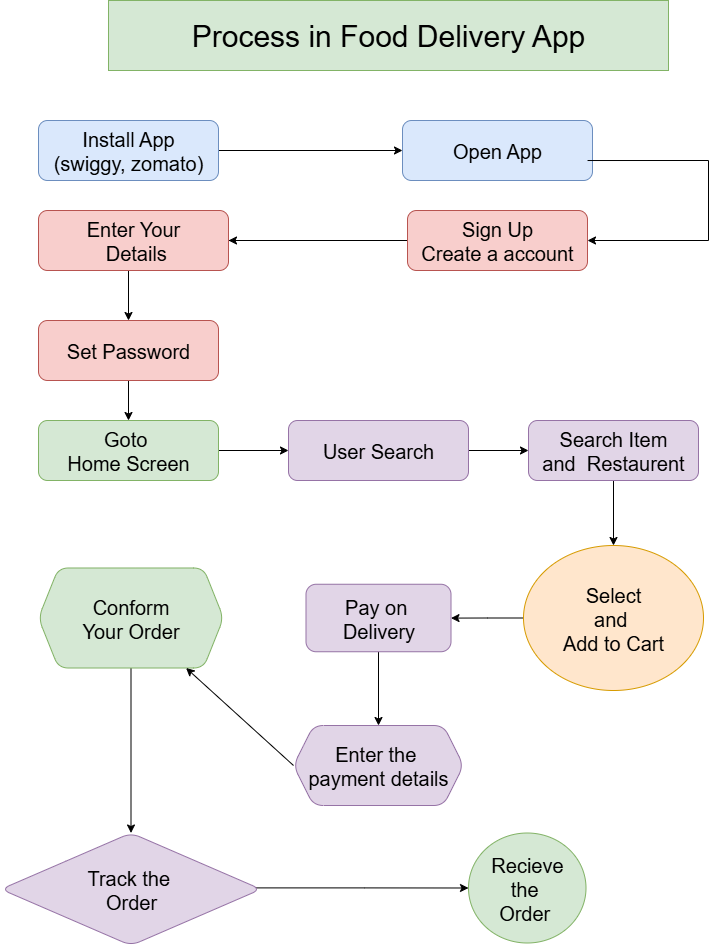

The diagram above was exported from draw.io. Its source (the exported page's mxGraphModel, read from the mxfile embedded in the PNG):
<mxGraphModel dx="858" dy="852" grid="1" gridSize="10" guides="1" tooltips="1" connect="1" arrows="1" fold="1" page="1" pageScale="1" pageWidth="827" pageHeight="1169" math="0" shadow="0">
  <root>
    <mxCell id="0" />
    <mxCell id="1" parent="0" />
    <mxCell id="soR3Czk3GdLW1xSQhmVJ-2" value="&lt;font style=&quot;font-size: 30px; color: rgb(0, 0, 0);&quot;&gt;Process in Food Delivery App&lt;/font&gt;" style="rounded=0;whiteSpace=wrap;html=1;fillColor=#d5e8d4;strokeColor=#82b366;" vertex="1" parent="1">
      <mxGeometry x="120" y="40" width="560" height="70" as="geometry" />
    </mxCell>
    <mxCell id="soR3Czk3GdLW1xSQhmVJ-31" value="" style="edgeStyle=orthogonalEdgeStyle;rounded=0;orthogonalLoop=1;jettySize=auto;html=1;" edge="1" parent="1" source="soR3Czk3GdLW1xSQhmVJ-3" target="soR3Czk3GdLW1xSQhmVJ-30">
      <mxGeometry relative="1" as="geometry" />
    </mxCell>
    <mxCell id="soR3Czk3GdLW1xSQhmVJ-3" value="&lt;font style=&quot;font-size: 20px;&quot;&gt;Install App&lt;/font&gt;&lt;div&gt;&lt;font style=&quot;font-size: 20px;&quot;&gt;(swiggy, zomato)&lt;/font&gt;&lt;/div&gt;" style="rounded=1;whiteSpace=wrap;html=1;fillColor=#dae8fc;strokeColor=#6c8ebf;" vertex="1" parent="1">
      <mxGeometry x="50" y="160" width="180" height="60" as="geometry" />
    </mxCell>
    <mxCell id="soR3Czk3GdLW1xSQhmVJ-7" value="" style="edgeStyle=orthogonalEdgeStyle;rounded=0;orthogonalLoop=1;jettySize=auto;html=1;" edge="1" parent="1" source="soR3Czk3GdLW1xSQhmVJ-4" target="soR3Czk3GdLW1xSQhmVJ-6">
      <mxGeometry relative="1" as="geometry" />
    </mxCell>
    <mxCell id="soR3Czk3GdLW1xSQhmVJ-34" value="" style="edgeStyle=orthogonalEdgeStyle;rounded=0;orthogonalLoop=1;jettySize=auto;html=1;" edge="1" parent="1" source="soR3Czk3GdLW1xSQhmVJ-4" target="soR3Czk3GdLW1xSQhmVJ-33">
      <mxGeometry relative="1" as="geometry" />
    </mxCell>
    <mxCell id="soR3Czk3GdLW1xSQhmVJ-4" value="&lt;font style=&quot;font-size: 20px;&quot;&gt;Sign Up&lt;/font&gt;&lt;div&gt;&lt;font style=&quot;font-size: 20px;&quot;&gt;Create a account&lt;/font&gt;&lt;/div&gt;" style="whiteSpace=wrap;html=1;rounded=1;fillColor=#f8cecc;strokeColor=#b85450;" vertex="1" parent="1">
      <mxGeometry x="419" y="250" width="180" height="60" as="geometry" />
    </mxCell>
    <mxCell id="soR3Czk3GdLW1xSQhmVJ-9" value="" style="edgeStyle=orthogonalEdgeStyle;rounded=0;orthogonalLoop=1;jettySize=auto;html=1;" edge="1" parent="1" source="soR3Czk3GdLW1xSQhmVJ-6" target="soR3Czk3GdLW1xSQhmVJ-8">
      <mxGeometry relative="1" as="geometry" />
    </mxCell>
    <mxCell id="soR3Czk3GdLW1xSQhmVJ-6" value="&lt;font style=&quot;font-size: 20px;&quot;&gt;Set Password&lt;/font&gt;" style="whiteSpace=wrap;html=1;rounded=1;fillColor=#f8cecc;strokeColor=#b85450;" vertex="1" parent="1">
      <mxGeometry x="50" y="360" width="180" height="60" as="geometry" />
    </mxCell>
    <mxCell id="soR3Czk3GdLW1xSQhmVJ-11" value="" style="edgeStyle=orthogonalEdgeStyle;rounded=0;orthogonalLoop=1;jettySize=auto;html=1;" edge="1" parent="1" source="soR3Czk3GdLW1xSQhmVJ-8" target="soR3Czk3GdLW1xSQhmVJ-10">
      <mxGeometry relative="1" as="geometry" />
    </mxCell>
    <mxCell id="soR3Czk3GdLW1xSQhmVJ-8" value="&lt;font style=&quot;color: rgb(0, 0, 0); font-size: 20px;&quot;&gt;Goto&amp;nbsp;&lt;/font&gt;&lt;div&gt;&lt;font style=&quot;color: rgb(0, 0, 0); font-size: 20px;&quot;&gt;Home Screen&lt;/font&gt;&lt;/div&gt;" style="whiteSpace=wrap;html=1;rounded=1;fillColor=#d5e8d4;strokeColor=#82b366;" vertex="1" parent="1">
      <mxGeometry x="50" y="460" width="180" height="60" as="geometry" />
    </mxCell>
    <mxCell id="soR3Czk3GdLW1xSQhmVJ-13" value="" style="edgeStyle=orthogonalEdgeStyle;rounded=0;orthogonalLoop=1;jettySize=auto;html=1;" edge="1" parent="1" source="soR3Czk3GdLW1xSQhmVJ-10" target="soR3Czk3GdLW1xSQhmVJ-12">
      <mxGeometry relative="1" as="geometry" />
    </mxCell>
    <mxCell id="soR3Czk3GdLW1xSQhmVJ-10" value="&lt;font style=&quot;color: rgb(0, 0, 0); font-size: 20px;&quot;&gt;User Search&lt;/font&gt;" style="whiteSpace=wrap;html=1;rounded=1;fillColor=#e1d5e7;strokeColor=#9673a6;" vertex="1" parent="1">
      <mxGeometry x="300" y="460" width="180" height="60" as="geometry" />
    </mxCell>
    <mxCell id="soR3Czk3GdLW1xSQhmVJ-15" value="" style="edgeStyle=orthogonalEdgeStyle;rounded=0;orthogonalLoop=1;jettySize=auto;html=1;" edge="1" parent="1" source="soR3Czk3GdLW1xSQhmVJ-12" target="soR3Czk3GdLW1xSQhmVJ-14">
      <mxGeometry relative="1" as="geometry" />
    </mxCell>
    <mxCell id="soR3Czk3GdLW1xSQhmVJ-12" value="&lt;font style=&quot;color: rgb(0, 0, 0); font-size: 20px;&quot;&gt;Search Item&lt;/font&gt;&lt;div&gt;&lt;font style=&quot;color: rgb(0, 0, 0); font-size: 20px;&quot;&gt;and&amp;nbsp; Restaurent&lt;/font&gt;&lt;/div&gt;" style="whiteSpace=wrap;html=1;rounded=1;fillColor=#e1d5e7;strokeColor=#9673a6;" vertex="1" parent="1">
      <mxGeometry x="540" y="460" width="170" height="60" as="geometry" />
    </mxCell>
    <mxCell id="soR3Czk3GdLW1xSQhmVJ-17" value="" style="edgeStyle=orthogonalEdgeStyle;rounded=0;orthogonalLoop=1;jettySize=auto;html=1;" edge="1" parent="1" source="soR3Czk3GdLW1xSQhmVJ-14" target="soR3Czk3GdLW1xSQhmVJ-16">
      <mxGeometry relative="1" as="geometry" />
    </mxCell>
    <mxCell id="soR3Czk3GdLW1xSQhmVJ-14" value="&lt;font style=&quot;color: rgb(0, 0, 0); font-size: 20px;&quot;&gt;Select&lt;/font&gt;&lt;div&gt;&lt;font style=&quot;color: rgb(0, 0, 0); font-size: 20px;&quot;&gt;and&amp;nbsp;&lt;/font&gt;&lt;/div&gt;&lt;div&gt;&lt;font style=&quot;color: rgb(0, 0, 0); font-size: 20px;&quot;&gt;Add to Cart&lt;/font&gt;&lt;/div&gt;" style="ellipse;whiteSpace=wrap;html=1;rounded=1;fillColor=#ffe6cc;strokeColor=#d79b00;" vertex="1" parent="1">
      <mxGeometry x="535" y="585" width="180" height="145" as="geometry" />
    </mxCell>
    <mxCell id="soR3Czk3GdLW1xSQhmVJ-27" value="" style="edgeStyle=orthogonalEdgeStyle;rounded=0;orthogonalLoop=1;jettySize=auto;html=1;" edge="1" parent="1" source="soR3Czk3GdLW1xSQhmVJ-16" target="soR3Czk3GdLW1xSQhmVJ-26">
      <mxGeometry relative="1" as="geometry" />
    </mxCell>
    <mxCell id="soR3Czk3GdLW1xSQhmVJ-16" value="&lt;font style=&quot;color: rgb(0, 0, 0); font-size: 20px;&quot;&gt;Pay on&amp;nbsp;&lt;/font&gt;&lt;div&gt;&lt;font style=&quot;color: rgb(0, 0, 0); font-size: 20px;&quot;&gt;Delivery&lt;/font&gt;&lt;/div&gt;" style="whiteSpace=wrap;html=1;rounded=1;fillColor=#e1d5e7;strokeColor=#9673a6;" vertex="1" parent="1">
      <mxGeometry x="317.5" y="623.75" width="145" height="67.5" as="geometry" />
    </mxCell>
    <mxCell id="soR3Czk3GdLW1xSQhmVJ-21" value="" style="edgeStyle=orthogonalEdgeStyle;rounded=0;orthogonalLoop=1;jettySize=auto;html=1;" edge="1" parent="1" source="soR3Czk3GdLW1xSQhmVJ-18" target="soR3Czk3GdLW1xSQhmVJ-20">
      <mxGeometry relative="1" as="geometry" />
    </mxCell>
    <mxCell id="soR3Czk3GdLW1xSQhmVJ-18" value="&lt;font style=&quot;font-size: 20px;&quot;&gt;Conform&lt;/font&gt;&lt;div&gt;&lt;font style=&quot;font-size: 20px;&quot;&gt;Your Order&lt;/font&gt;&lt;/div&gt;" style="shape=hexagon;perimeter=hexagonPerimeter2;whiteSpace=wrap;html=1;fixedSize=1;rounded=1;fillColor=#d5e8d4;strokeColor=#82b366;" vertex="1" parent="1">
      <mxGeometry x="50" y="607.5" width="185" height="100" as="geometry" />
    </mxCell>
    <mxCell id="soR3Czk3GdLW1xSQhmVJ-23" value="" style="edgeStyle=orthogonalEdgeStyle;rounded=0;orthogonalLoop=1;jettySize=auto;html=1;exitX=0.95;exitY=0.488;exitDx=0;exitDy=0;exitPerimeter=0;" edge="1" parent="1" source="soR3Czk3GdLW1xSQhmVJ-20" target="soR3Czk3GdLW1xSQhmVJ-22">
      <mxGeometry relative="1" as="geometry" />
    </mxCell>
    <mxCell id="soR3Czk3GdLW1xSQhmVJ-20" value="&lt;font style=&quot;color: rgb(0, 0, 0); font-size: 20px;&quot;&gt;Track the&amp;nbsp;&lt;/font&gt;&lt;div&gt;&lt;font style=&quot;color: rgb(0, 0, 0); font-size: 20px;&quot;&gt;Order&lt;/font&gt;&lt;/div&gt;" style="rhombus;whiteSpace=wrap;html=1;rounded=1;fillColor=#e1d5e7;strokeColor=#9673a6;" vertex="1" parent="1">
      <mxGeometry x="12.5" y="872.5" width="260" height="112.5" as="geometry" />
    </mxCell>
    <mxCell id="soR3Czk3GdLW1xSQhmVJ-22" value="&lt;font style=&quot;font-size: 20px;&quot;&gt;Recieve&lt;/font&gt;&lt;div&gt;&lt;font style=&quot;font-size: 20px;&quot;&gt;the&amp;nbsp;&lt;/font&gt;&lt;/div&gt;&lt;div&gt;&lt;font style=&quot;font-size: 20px;&quot;&gt;Order&amp;nbsp;&lt;/font&gt;&lt;/div&gt;" style="ellipse;whiteSpace=wrap;html=1;rounded=1;fillColor=#d5e8d4;strokeColor=#82b366;" vertex="1" parent="1">
      <mxGeometry x="480" y="872.5" width="117.5" height="110" as="geometry" />
    </mxCell>
    <mxCell id="soR3Czk3GdLW1xSQhmVJ-26" value="&lt;font style=&quot;color: rgb(0, 0, 0); font-size: 20px;&quot;&gt;Enter the&amp;nbsp;&lt;/font&gt;&lt;div&gt;&lt;font style=&quot;color: rgb(0, 0, 0); font-size: 20px;&quot;&gt;payment details&lt;/font&gt;&lt;/div&gt;" style="shape=hexagon;perimeter=hexagonPerimeter2;whiteSpace=wrap;html=1;fixedSize=1;rounded=1;fillColor=#e1d5e7;strokeColor=#9673a6;" vertex="1" parent="1">
      <mxGeometry x="305" y="765" width="170" height="80" as="geometry" />
    </mxCell>
    <mxCell id="soR3Czk3GdLW1xSQhmVJ-29" value="" style="endArrow=classic;html=1;rounded=0;exitX=0;exitY=0.5;exitDx=0;exitDy=0;" edge="1" parent="1" source="soR3Czk3GdLW1xSQhmVJ-26" target="soR3Czk3GdLW1xSQhmVJ-18">
      <mxGeometry width="50" height="50" relative="1" as="geometry">
        <mxPoint x="390" y="690" as="sourcePoint" />
        <mxPoint x="440" y="640" as="targetPoint" />
      </mxGeometry>
    </mxCell>
    <mxCell id="soR3Czk3GdLW1xSQhmVJ-30" value="&lt;font style=&quot;font-size: 20px;&quot;&gt;Open App&lt;/font&gt;" style="whiteSpace=wrap;html=1;fillColor=#dae8fc;strokeColor=#6c8ebf;rounded=1;" vertex="1" parent="1">
      <mxGeometry x="414" y="160" width="190" height="60" as="geometry" />
    </mxCell>
    <mxCell id="soR3Czk3GdLW1xSQhmVJ-32" value="" style="endArrow=classic;html=1;rounded=0;entryX=1;entryY=0.5;entryDx=0;entryDy=0;exitX=0.974;exitY=0.667;exitDx=0;exitDy=0;exitPerimeter=0;" edge="1" parent="1" source="soR3Czk3GdLW1xSQhmVJ-30" target="soR3Czk3GdLW1xSQhmVJ-4">
      <mxGeometry width="50" height="50" relative="1" as="geometry">
        <mxPoint x="440" y="330" as="sourcePoint" />
        <mxPoint x="440" y="340" as="targetPoint" />
        <Array as="points">
          <mxPoint x="720" y="200" />
          <mxPoint x="720" y="280" />
        </Array>
      </mxGeometry>
    </mxCell>
    <mxCell id="soR3Czk3GdLW1xSQhmVJ-33" value="&lt;font style=&quot;font-size: 20px;&quot;&gt;Enter Your&lt;/font&gt;&lt;div&gt;&lt;font style=&quot;font-size: 20px;&quot;&gt;&amp;nbsp;Details&lt;/font&gt;&lt;/div&gt;" style="whiteSpace=wrap;html=1;fillColor=#f8cecc;strokeColor=#b85450;rounded=1;" vertex="1" parent="1">
      <mxGeometry x="50" y="250" width="190" height="60" as="geometry" />
    </mxCell>
  </root>
</mxGraphModel>